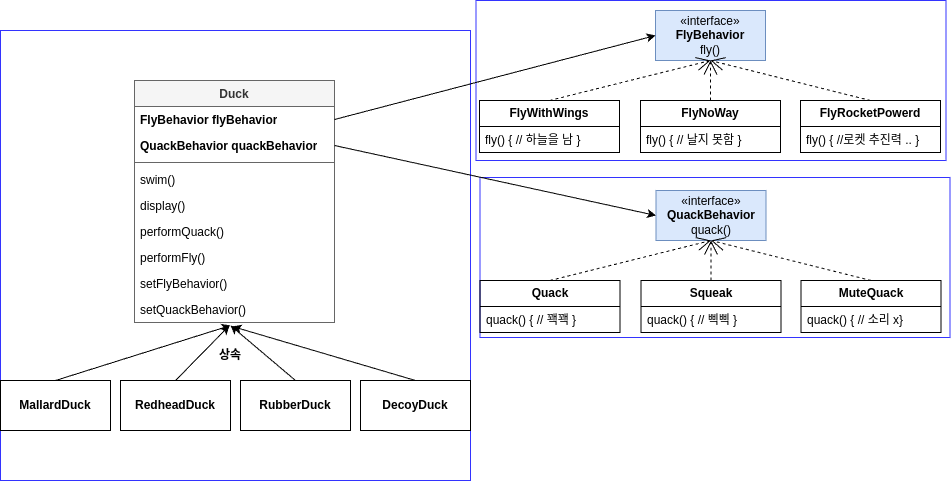

The diagram above was exported from draw.io. Its source (the exported page's mxGraphModel, read from the mxfile embedded in the PNG):
<mxGraphModel dx="1434" dy="759" grid="1" gridSize="10" guides="1" tooltips="1" connect="1" arrows="1" fold="1" page="1" pageScale="1" pageWidth="827" pageHeight="1169" math="0" shadow="0">
  <root>
    <mxCell id="0" />
    <mxCell id="1" parent="0" />
    <mxCell id="EkLPC-itK93KeiuFY0KC-56" value="" style="rounded=0;whiteSpace=wrap;html=1;strokeColor=#3333FF;" vertex="1" parent="1">
      <mxGeometry x="519.5" y="317" width="470" height="160" as="geometry" />
    </mxCell>
    <mxCell id="EkLPC-itK93KeiuFY0KC-55" value="" style="rounded=0;whiteSpace=wrap;html=1;strokeColor=#3333FF;" vertex="1" parent="1">
      <mxGeometry x="515.5" y="140" width="470" height="160" as="geometry" />
    </mxCell>
    <mxCell id="EkLPC-itK93KeiuFY0KC-54" value="" style="rounded=0;whiteSpace=wrap;html=1;strokeColor=#3333FF;" vertex="1" parent="1">
      <mxGeometry x="40" y="170" width="470" height="450" as="geometry" />
    </mxCell>
    <mxCell id="EkLPC-itK93KeiuFY0KC-1" value="Duck" style="swimlane;fontStyle=1;align=center;verticalAlign=top;childLayout=stackLayout;horizontal=1;startSize=26;horizontalStack=0;resizeParent=1;resizeParentMax=0;resizeLast=0;collapsible=1;marginBottom=0;whiteSpace=wrap;html=1;fillColor=#f5f5f5;fontColor=#333333;strokeColor=#666666;" vertex="1" parent="1">
      <mxGeometry x="174" y="220" width="200" height="242" as="geometry" />
    </mxCell>
    <mxCell id="EkLPC-itK93KeiuFY0KC-2" value="&lt;b&gt;FlyBehavior flyBehavior&lt;/b&gt;" style="text;strokeColor=none;fillColor=none;align=left;verticalAlign=top;spacingLeft=4;spacingRight=4;overflow=hidden;rotatable=0;points=[[0,0.5],[1,0.5]];portConstraint=eastwest;whiteSpace=wrap;html=1;" vertex="1" parent="EkLPC-itK93KeiuFY0KC-1">
      <mxGeometry y="26" width="200" height="26" as="geometry" />
    </mxCell>
    <mxCell id="EkLPC-itK93KeiuFY0KC-5" value="&lt;b&gt;QuackBehavior quackBehavior&lt;/b&gt;" style="text;strokeColor=none;fillColor=none;align=left;verticalAlign=top;spacingLeft=4;spacingRight=4;overflow=hidden;rotatable=0;points=[[0,0.5],[1,0.5]];portConstraint=eastwest;whiteSpace=wrap;html=1;" vertex="1" parent="EkLPC-itK93KeiuFY0KC-1">
      <mxGeometry y="52" width="200" height="26" as="geometry" />
    </mxCell>
    <mxCell id="EkLPC-itK93KeiuFY0KC-3" value="" style="line;strokeWidth=1;fillColor=none;align=left;verticalAlign=middle;spacingTop=-1;spacingLeft=3;spacingRight=3;rotatable=0;labelPosition=right;points=[];portConstraint=eastwest;strokeColor=inherit;" vertex="1" parent="EkLPC-itK93KeiuFY0KC-1">
      <mxGeometry y="78" width="200" height="8" as="geometry" />
    </mxCell>
    <mxCell id="EkLPC-itK93KeiuFY0KC-4" value="swim()" style="text;strokeColor=none;fillColor=none;align=left;verticalAlign=top;spacingLeft=4;spacingRight=4;overflow=hidden;rotatable=0;points=[[0,0.5],[1,0.5]];portConstraint=eastwest;whiteSpace=wrap;html=1;" vertex="1" parent="EkLPC-itK93KeiuFY0KC-1">
      <mxGeometry y="86" width="200" height="26" as="geometry" />
    </mxCell>
    <mxCell id="EkLPC-itK93KeiuFY0KC-6" value="display()" style="text;strokeColor=none;fillColor=none;align=left;verticalAlign=top;spacingLeft=4;spacingRight=4;overflow=hidden;rotatable=0;points=[[0,0.5],[1,0.5]];portConstraint=eastwest;whiteSpace=wrap;html=1;" vertex="1" parent="EkLPC-itK93KeiuFY0KC-1">
      <mxGeometry y="112" width="200" height="26" as="geometry" />
    </mxCell>
    <mxCell id="EkLPC-itK93KeiuFY0KC-7" value="performQuack()" style="text;strokeColor=none;fillColor=none;align=left;verticalAlign=top;spacingLeft=4;spacingRight=4;overflow=hidden;rotatable=0;points=[[0,0.5],[1,0.5]];portConstraint=eastwest;whiteSpace=wrap;html=1;" vertex="1" parent="EkLPC-itK93KeiuFY0KC-1">
      <mxGeometry y="138" width="200" height="26" as="geometry" />
    </mxCell>
    <mxCell id="EkLPC-itK93KeiuFY0KC-8" value="performFly()" style="text;strokeColor=none;fillColor=none;align=left;verticalAlign=top;spacingLeft=4;spacingRight=4;overflow=hidden;rotatable=0;points=[[0,0.5],[1,0.5]];portConstraint=eastwest;whiteSpace=wrap;html=1;" vertex="1" parent="EkLPC-itK93KeiuFY0KC-1">
      <mxGeometry y="164" width="200" height="26" as="geometry" />
    </mxCell>
    <mxCell id="EkLPC-itK93KeiuFY0KC-9" value="setFlyBehavior()" style="text;strokeColor=none;fillColor=none;align=left;verticalAlign=top;spacingLeft=4;spacingRight=4;overflow=hidden;rotatable=0;points=[[0,0.5],[1,0.5]];portConstraint=eastwest;whiteSpace=wrap;html=1;" vertex="1" parent="EkLPC-itK93KeiuFY0KC-1">
      <mxGeometry y="190" width="200" height="26" as="geometry" />
    </mxCell>
    <mxCell id="EkLPC-itK93KeiuFY0KC-10" value="setQuackBehavior()" style="text;strokeColor=none;fillColor=none;align=left;verticalAlign=top;spacingLeft=4;spacingRight=4;overflow=hidden;rotatable=0;points=[[0,0.5],[1,0.5]];portConstraint=eastwest;whiteSpace=wrap;html=1;" vertex="1" parent="EkLPC-itK93KeiuFY0KC-1">
      <mxGeometry y="216" width="200" height="26" as="geometry" />
    </mxCell>
    <mxCell id="EkLPC-itK93KeiuFY0KC-11" value="&lt;b&gt;MallardDuck&lt;/b&gt;" style="html=1;whiteSpace=wrap;" vertex="1" parent="1">
      <mxGeometry x="40" y="520" width="110" height="50" as="geometry" />
    </mxCell>
    <mxCell id="EkLPC-itK93KeiuFY0KC-12" value="&lt;b&gt;RedheadDuck&lt;/b&gt;" style="html=1;whiteSpace=wrap;" vertex="1" parent="1">
      <mxGeometry x="160" y="520" width="110" height="50" as="geometry" />
    </mxCell>
    <mxCell id="EkLPC-itK93KeiuFY0KC-13" value="&lt;b&gt;RubberDuck&lt;/b&gt;" style="html=1;whiteSpace=wrap;" vertex="1" parent="1">
      <mxGeometry x="280" y="520" width="110" height="50" as="geometry" />
    </mxCell>
    <mxCell id="EkLPC-itK93KeiuFY0KC-14" value="&lt;b&gt;DecoyDuck&lt;/b&gt;" style="html=1;whiteSpace=wrap;" vertex="1" parent="1">
      <mxGeometry x="400" y="520" width="110" height="50" as="geometry" />
    </mxCell>
    <mxCell id="EkLPC-itK93KeiuFY0KC-17" value="" style="endArrow=classic;html=1;rounded=0;exitX=0.5;exitY=0;exitDx=0;exitDy=0;entryX=0.48;entryY=1.115;entryDx=0;entryDy=0;entryPerimeter=0;" edge="1" parent="1" source="EkLPC-itK93KeiuFY0KC-11" target="EkLPC-itK93KeiuFY0KC-10">
      <mxGeometry relative="1" as="geometry">
        <mxPoint x="570" y="390" as="sourcePoint" />
        <mxPoint x="670" y="390" as="targetPoint" />
      </mxGeometry>
    </mxCell>
    <mxCell id="EkLPC-itK93KeiuFY0KC-19" value="" style="endArrow=classic;html=1;rounded=0;exitX=0.5;exitY=0;exitDx=0;exitDy=0;entryX=0.475;entryY=1.115;entryDx=0;entryDy=0;entryPerimeter=0;" edge="1" parent="1" source="EkLPC-itK93KeiuFY0KC-12" target="EkLPC-itK93KeiuFY0KC-10">
      <mxGeometry relative="1" as="geometry">
        <mxPoint x="105" y="530" as="sourcePoint" />
        <mxPoint x="280" y="475" as="targetPoint" />
      </mxGeometry>
    </mxCell>
    <mxCell id="EkLPC-itK93KeiuFY0KC-20" value="" style="endArrow=classic;html=1;rounded=0;exitX=0.5;exitY=0;exitDx=0;exitDy=0;entryX=0.48;entryY=1.115;entryDx=0;entryDy=0;entryPerimeter=0;" edge="1" parent="1" source="EkLPC-itK93KeiuFY0KC-13" target="EkLPC-itK93KeiuFY0KC-10">
      <mxGeometry relative="1" as="geometry">
        <mxPoint x="225" y="530" as="sourcePoint" />
        <mxPoint x="270" y="470" as="targetPoint" />
      </mxGeometry>
    </mxCell>
    <mxCell id="EkLPC-itK93KeiuFY0KC-21" value="" style="endArrow=classic;html=1;rounded=0;exitX=0.5;exitY=0;exitDx=0;exitDy=0;entryX=0.49;entryY=1.154;entryDx=0;entryDy=0;entryPerimeter=0;" edge="1" parent="1" source="EkLPC-itK93KeiuFY0KC-14" target="EkLPC-itK93KeiuFY0KC-10">
      <mxGeometry relative="1" as="geometry">
        <mxPoint x="345" y="530" as="sourcePoint" />
        <mxPoint x="280" y="475" as="targetPoint" />
      </mxGeometry>
    </mxCell>
    <mxCell id="EkLPC-itK93KeiuFY0KC-22" value="&lt;b&gt;상속&lt;/b&gt;" style="text;html=1;strokeColor=none;fillColor=none;align=center;verticalAlign=middle;whiteSpace=wrap;rounded=0;" vertex="1" parent="1">
      <mxGeometry x="240" y="480" width="60" height="30" as="geometry" />
    </mxCell>
    <mxCell id="EkLPC-itK93KeiuFY0KC-23" value="«interface»&lt;br&gt;&lt;b&gt;FlyBehavior&lt;br&gt;&lt;/b&gt;fly()" style="html=1;whiteSpace=wrap;fillColor=#dae8fc;strokeColor=#6c8ebf;" vertex="1" parent="1">
      <mxGeometry x="695" y="150" width="110" height="50" as="geometry" />
    </mxCell>
    <mxCell id="EkLPC-itK93KeiuFY0KC-27" value="&lt;b&gt;FlyWithWings&lt;/b&gt;" style="swimlane;fontStyle=0;childLayout=stackLayout;horizontal=1;startSize=26;fillColor=none;horizontalStack=0;resizeParent=1;resizeParentMax=0;resizeLast=0;collapsible=1;marginBottom=0;whiteSpace=wrap;html=1;" vertex="1" parent="1">
      <mxGeometry x="519" y="240" width="140" height="52" as="geometry" />
    </mxCell>
    <mxCell id="EkLPC-itK93KeiuFY0KC-28" value="fly() { // 하늘을 남 }" style="text;strokeColor=none;fillColor=none;align=left;verticalAlign=top;spacingLeft=4;spacingRight=4;overflow=hidden;rotatable=0;points=[[0,0.5],[1,0.5]];portConstraint=eastwest;whiteSpace=wrap;html=1;" vertex="1" parent="EkLPC-itK93KeiuFY0KC-27">
      <mxGeometry y="26" width="140" height="26" as="geometry" />
    </mxCell>
    <mxCell id="EkLPC-itK93KeiuFY0KC-31" value="&lt;b&gt;FlyNoWay&lt;/b&gt;" style="swimlane;fontStyle=0;childLayout=stackLayout;horizontal=1;startSize=26;fillColor=none;horizontalStack=0;resizeParent=1;resizeParentMax=0;resizeLast=0;collapsible=1;marginBottom=0;whiteSpace=wrap;html=1;" vertex="1" parent="1">
      <mxGeometry x="680" y="240" width="140" height="52" as="geometry" />
    </mxCell>
    <mxCell id="EkLPC-itK93KeiuFY0KC-32" value="fly() { // 날지 못함 }" style="text;strokeColor=none;fillColor=none;align=left;verticalAlign=top;spacingLeft=4;spacingRight=4;overflow=hidden;rotatable=0;points=[[0,0.5],[1,0.5]];portConstraint=eastwest;whiteSpace=wrap;html=1;" vertex="1" parent="EkLPC-itK93KeiuFY0KC-31">
      <mxGeometry y="26" width="140" height="26" as="geometry" />
    </mxCell>
    <mxCell id="EkLPC-itK93KeiuFY0KC-35" value="&lt;b&gt;FlyRocketPowerd&lt;/b&gt;" style="swimlane;fontStyle=0;childLayout=stackLayout;horizontal=1;startSize=26;fillColor=none;horizontalStack=0;resizeParent=1;resizeParentMax=0;resizeLast=0;collapsible=1;marginBottom=0;whiteSpace=wrap;html=1;" vertex="1" parent="1">
      <mxGeometry x="840" y="240" width="140" height="52" as="geometry" />
    </mxCell>
    <mxCell id="EkLPC-itK93KeiuFY0KC-36" value="fly() { //로켓 추진력 .. }" style="text;strokeColor=none;fillColor=none;align=left;verticalAlign=top;spacingLeft=4;spacingRight=4;overflow=hidden;rotatable=0;points=[[0,0.5],[1,0.5]];portConstraint=eastwest;whiteSpace=wrap;html=1;" vertex="1" parent="EkLPC-itK93KeiuFY0KC-35">
      <mxGeometry y="26" width="140" height="26" as="geometry" />
    </mxCell>
    <mxCell id="EkLPC-itK93KeiuFY0KC-37" value="" style="endArrow=open;endSize=12;dashed=1;html=1;rounded=0;exitX=0.5;exitY=0;exitDx=0;exitDy=0;entryX=0.5;entryY=1;entryDx=0;entryDy=0;" edge="1" parent="1" source="EkLPC-itK93KeiuFY0KC-27" target="EkLPC-itK93KeiuFY0KC-23">
      <mxGeometry width="160" relative="1" as="geometry">
        <mxPoint x="540" y="390" as="sourcePoint" />
        <mxPoint x="700" y="390" as="targetPoint" />
      </mxGeometry>
    </mxCell>
    <mxCell id="EkLPC-itK93KeiuFY0KC-40" value="" style="endArrow=open;endSize=12;dashed=1;html=1;rounded=0;exitX=0.5;exitY=0;exitDx=0;exitDy=0;" edge="1" parent="1" source="EkLPC-itK93KeiuFY0KC-31">
      <mxGeometry width="160" relative="1" as="geometry">
        <mxPoint x="599" y="250" as="sourcePoint" />
        <mxPoint x="750" y="200" as="targetPoint" />
      </mxGeometry>
    </mxCell>
    <mxCell id="EkLPC-itK93KeiuFY0KC-41" value="" style="endArrow=open;endSize=12;dashed=1;html=1;rounded=0;exitX=0.5;exitY=0;exitDx=0;exitDy=0;" edge="1" parent="1" source="EkLPC-itK93KeiuFY0KC-35">
      <mxGeometry width="160" relative="1" as="geometry">
        <mxPoint x="760" y="250" as="sourcePoint" />
        <mxPoint x="750" y="200" as="targetPoint" />
      </mxGeometry>
    </mxCell>
    <mxCell id="EkLPC-itK93KeiuFY0KC-42" value="«interface»&lt;br&gt;&lt;b&gt;QuackBehavior&lt;br&gt;&lt;/b&gt;quack()" style="html=1;whiteSpace=wrap;fillColor=#dae8fc;strokeColor=#6c8ebf;" vertex="1" parent="1">
      <mxGeometry x="695.5" y="330" width="110" height="50" as="geometry" />
    </mxCell>
    <mxCell id="EkLPC-itK93KeiuFY0KC-43" value="&lt;b&gt;Quack&lt;/b&gt;" style="swimlane;fontStyle=0;childLayout=stackLayout;horizontal=1;startSize=26;fillColor=none;horizontalStack=0;resizeParent=1;resizeParentMax=0;resizeLast=0;collapsible=1;marginBottom=0;whiteSpace=wrap;html=1;" vertex="1" parent="1">
      <mxGeometry x="519.5" y="420" width="140" height="52" as="geometry" />
    </mxCell>
    <mxCell id="EkLPC-itK93KeiuFY0KC-44" value="quack() { // 꽥꽥 }" style="text;strokeColor=none;fillColor=none;align=left;verticalAlign=top;spacingLeft=4;spacingRight=4;overflow=hidden;rotatable=0;points=[[0,0.5],[1,0.5]];portConstraint=eastwest;whiteSpace=wrap;html=1;" vertex="1" parent="EkLPC-itK93KeiuFY0KC-43">
      <mxGeometry y="26" width="140" height="26" as="geometry" />
    </mxCell>
    <mxCell id="EkLPC-itK93KeiuFY0KC-45" value="&lt;b&gt;Squeak&lt;/b&gt;" style="swimlane;fontStyle=0;childLayout=stackLayout;horizontal=1;startSize=26;fillColor=none;horizontalStack=0;resizeParent=1;resizeParentMax=0;resizeLast=0;collapsible=1;marginBottom=0;whiteSpace=wrap;html=1;" vertex="1" parent="1">
      <mxGeometry x="680.5" y="420" width="140" height="52" as="geometry" />
    </mxCell>
    <mxCell id="EkLPC-itK93KeiuFY0KC-46" value="quack() { // 삑삑 }" style="text;strokeColor=none;fillColor=none;align=left;verticalAlign=top;spacingLeft=4;spacingRight=4;overflow=hidden;rotatable=0;points=[[0,0.5],[1,0.5]];portConstraint=eastwest;whiteSpace=wrap;html=1;" vertex="1" parent="EkLPC-itK93KeiuFY0KC-45">
      <mxGeometry y="26" width="140" height="26" as="geometry" />
    </mxCell>
    <mxCell id="EkLPC-itK93KeiuFY0KC-47" value="&lt;b&gt;MuteQuack&lt;/b&gt;" style="swimlane;fontStyle=0;childLayout=stackLayout;horizontal=1;startSize=26;fillColor=none;horizontalStack=0;resizeParent=1;resizeParentMax=0;resizeLast=0;collapsible=1;marginBottom=0;whiteSpace=wrap;html=1;" vertex="1" parent="1">
      <mxGeometry x="840.5" y="420" width="140" height="52" as="geometry" />
    </mxCell>
    <mxCell id="EkLPC-itK93KeiuFY0KC-48" value="quack() { // 소리 x}" style="text;strokeColor=none;fillColor=none;align=left;verticalAlign=top;spacingLeft=4;spacingRight=4;overflow=hidden;rotatable=0;points=[[0,0.5],[1,0.5]];portConstraint=eastwest;whiteSpace=wrap;html=1;" vertex="1" parent="EkLPC-itK93KeiuFY0KC-47">
      <mxGeometry y="26" width="140" height="26" as="geometry" />
    </mxCell>
    <mxCell id="EkLPC-itK93KeiuFY0KC-49" value="" style="endArrow=open;endSize=12;dashed=1;html=1;rounded=0;exitX=0.5;exitY=0;exitDx=0;exitDy=0;entryX=0.5;entryY=1;entryDx=0;entryDy=0;" edge="1" parent="1" source="EkLPC-itK93KeiuFY0KC-43" target="EkLPC-itK93KeiuFY0KC-42">
      <mxGeometry width="160" relative="1" as="geometry">
        <mxPoint x="540.5" y="570" as="sourcePoint" />
        <mxPoint x="700.5" y="570" as="targetPoint" />
      </mxGeometry>
    </mxCell>
    <mxCell id="EkLPC-itK93KeiuFY0KC-50" value="" style="endArrow=open;endSize=12;dashed=1;html=1;rounded=0;exitX=0.5;exitY=0;exitDx=0;exitDy=0;" edge="1" parent="1" source="EkLPC-itK93KeiuFY0KC-45">
      <mxGeometry width="160" relative="1" as="geometry">
        <mxPoint x="599.5" y="430" as="sourcePoint" />
        <mxPoint x="750.5" y="380" as="targetPoint" />
      </mxGeometry>
    </mxCell>
    <mxCell id="EkLPC-itK93KeiuFY0KC-52" value="" style="endArrow=classic;html=1;rounded=0;exitX=1;exitY=0.5;exitDx=0;exitDy=0;entryX=0;entryY=0.5;entryDx=0;entryDy=0;" edge="1" parent="1" source="EkLPC-itK93KeiuFY0KC-2" target="EkLPC-itK93KeiuFY0KC-23">
      <mxGeometry width="50" height="50" relative="1" as="geometry">
        <mxPoint x="600" y="420" as="sourcePoint" />
        <mxPoint x="650" y="370" as="targetPoint" />
      </mxGeometry>
    </mxCell>
    <mxCell id="EkLPC-itK93KeiuFY0KC-53" value="" style="endArrow=classic;html=1;rounded=0;exitX=1;exitY=0.5;exitDx=0;exitDy=0;entryX=0;entryY=0.5;entryDx=0;entryDy=0;" edge="1" parent="1" source="EkLPC-itK93KeiuFY0KC-5" target="EkLPC-itK93KeiuFY0KC-42">
      <mxGeometry width="50" height="50" relative="1" as="geometry">
        <mxPoint x="384" y="269" as="sourcePoint" />
        <mxPoint x="705" y="185" as="targetPoint" />
      </mxGeometry>
    </mxCell>
    <mxCell id="EkLPC-itK93KeiuFY0KC-57" value="" style="endArrow=open;endSize=12;dashed=1;html=1;rounded=0;exitX=0.5;exitY=0;exitDx=0;exitDy=0;entryX=0.5;entryY=1;entryDx=0;entryDy=0;" edge="1" parent="1" source="EkLPC-itK93KeiuFY0KC-47" target="EkLPC-itK93KeiuFY0KC-42">
      <mxGeometry width="160" relative="1" as="geometry">
        <mxPoint x="911" y="420" as="sourcePoint" />
        <mxPoint x="750.5" y="380" as="targetPoint" />
      </mxGeometry>
    </mxCell>
  </root>
</mxGraphModel>